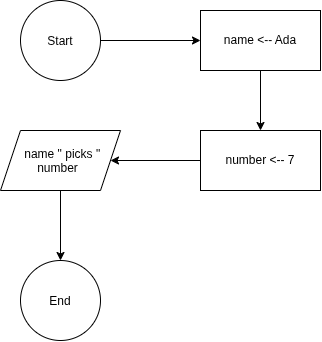

The diagram above was exported from draw.io. Its source (the exported page's mxGraphModel, read from the mxfile embedded in the PNG):
<mxGraphModel dx="716" dy="821" grid="1" gridSize="10" guides="1" tooltips="1" connect="1" arrows="1" fold="1" page="1" pageScale="1" pageWidth="850" pageHeight="1100" math="0" shadow="0">
  <root>
    <mxCell id="0" />
    <mxCell id="1" parent="0" />
    <mxCell id="MdWDluL6Fv-DIfHK4iHM-3" edge="1" parent="1" source="MdWDluL6Fv-DIfHK4iHM-1" style="edgeStyle=orthogonalEdgeStyle;rounded=0;orthogonalLoop=1;jettySize=auto;html=1;" target="MdWDluL6Fv-DIfHK4iHM-2" value="">
      <mxGeometry relative="1" as="geometry" />
    </mxCell>
    <mxCell id="MdWDluL6Fv-DIfHK4iHM-1" parent="1" style="ellipse;whiteSpace=wrap;html=1;shapeInside=1;aspect=fixed;" value="Start" vertex="1">
      <mxGeometry height="80" width="80" x="400" y="80" as="geometry" />
    </mxCell>
    <mxCell id="MdWDluL6Fv-DIfHK4iHM-5" edge="1" parent="1" source="MdWDluL6Fv-DIfHK4iHM-2" style="edgeStyle=orthogonalEdgeStyle;rounded=0;orthogonalLoop=1;jettySize=auto;html=1;" target="MdWDluL6Fv-DIfHK4iHM-4" value="">
      <mxGeometry relative="1" as="geometry" />
    </mxCell>
    <mxCell id="MdWDluL6Fv-DIfHK4iHM-2" parent="1" style="whiteSpace=wrap;html=1;" value="name &amp;lt;-- Ada" vertex="1">
      <mxGeometry height="60" width="120" x="580" y="90" as="geometry" />
    </mxCell>
    <mxCell id="MdWDluL6Fv-DIfHK4iHM-7" edge="1" parent="1" source="MdWDluL6Fv-DIfHK4iHM-4" style="edgeStyle=orthogonalEdgeStyle;rounded=0;orthogonalLoop=1;jettySize=auto;html=1;entryX=1;entryY=0.5;entryDx=0;entryDy=0;" target="MdWDluL6Fv-DIfHK4iHM-6">
      <mxGeometry relative="1" as="geometry" />
    </mxCell>
    <mxCell id="MdWDluL6Fv-DIfHK4iHM-4" parent="1" style="whiteSpace=wrap;html=1;" value="number &amp;lt;-- 7" vertex="1">
      <mxGeometry height="60" width="120" x="580" y="210" as="geometry" />
    </mxCell>
    <mxCell id="MdWDluL6Fv-DIfHK4iHM-9" edge="1" parent="1" source="MdWDluL6Fv-DIfHK4iHM-6" style="edgeStyle=orthogonalEdgeStyle;rounded=0;orthogonalLoop=1;jettySize=auto;html=1;" target="MdWDluL6Fv-DIfHK4iHM-8" value="">
      <mxGeometry relative="1" as="geometry" />
    </mxCell>
    <mxCell id="MdWDluL6Fv-DIfHK4iHM-6" parent="1" style="shape=parallelogram;perimeter=parallelogramPerimeter;whiteSpace=wrap;html=1;shapeInside=1;fixedSize=1;" value="name &quot; picks &quot; number" vertex="1">
      <mxGeometry height="60" width="120" x="380" y="210" as="geometry" />
    </mxCell>
    <mxCell id="MdWDluL6Fv-DIfHK4iHM-8" parent="1" style="ellipse;whiteSpace=wrap;html=1;shapeInside=1;" value="End" vertex="1">
      <mxGeometry height="80" width="80" x="400" y="340" as="geometry" />
    </mxCell>
  </root>
</mxGraphModel>